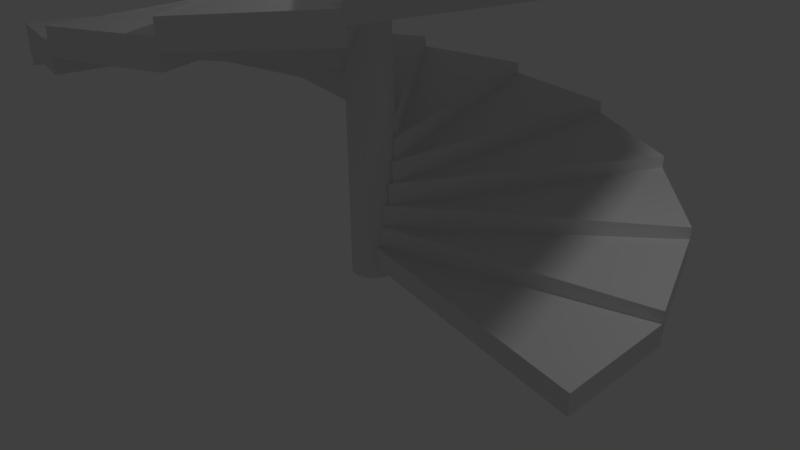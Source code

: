 # Source: Stairs.blend  (saved by Blender 2.77.0; exported with 4.5.12 LTS)
import bpy
from mathutils import Matrix  # noqa: F401  (used for matrix-valued properties, if any)

bpy.ops.wm.read_factory_settings(use_empty=True)
scene = bpy.context.scene
scene.name = 'Scene'

# ---- collections
col_collection_1 = bpy.data.collections.new('Collection 1'); scene.collection.children.link(col_collection_1)

# ---- world
world_world = bpy.data.worlds.new('World'); scene.world = world_world
world_world.color = (0.05088, 0.05088, 0.05088)
world_world.use_sun_shadow = False
world_world.sun_shadow_jitter_overblur = 0.0
world_world.cycles.sampling_method = 'MANUAL'

# ---- cameras
cam_camera = bpy.data.cameras.new('Camera')
cam_camera.clip_end = 100.0
cam_camera.lens = 35.0
cam_camera.sensor_width = 32.0
cam_camera.sensor_height = 18.0
cam_camera.ortho_scale = 7.314
cam_camera.dof.focus_distance = 0.0
cam_camera.dof.aperture_fstop = 128.0

# ---- lights
light_lamp = bpy.data.lights.new('Lamp', 'POINT')
light_lamp.transmission_factor = 0.0
light_lamp.cutoff_distance = 30.0
light_lamp.energy = 100.0
light_lamp.shadow_buffer_clip_start = 1.001
light_lamp.shadow_soft_size = 0.1
light_lamp.shadow_maximum_resolution = 0.006
light_lamp.use_absolute_resolution = True

# ---- meshes
me_cylinder = bpy.data.meshes.new('Cylinder')
me_cylinder.from_pydata([(0.1232, -0.1275, -0.03675), (0.1232, -0.1275, 0.2433), (0.1232, 0.1388, -0.03675), (0.1232, 0.1388, 0.2433), (3.694, -0.8189, -0.03675), (3.694, -0.8189, 0.2433), (3.745, 0.6901, 0.08645), (3.745, 0.6901, 0.3665), (0.1986, -0.1099, 0.2404), (0.1986, -0.1099, 0.5205), (0.09267, 0.1344, 0.2404), (0.09267, 0.1344, 0.5205), (3.75, 0.6768, 0.2404), (3.75, 0.6768, 0.5205), (3.196, 2.082, 0.3636), (3.196, 2.082, 0.6437), (0.2608, -0.06368, 0.5176), (0.2608, -0.06368, 0.7977), (0.06637, 0.1182, 0.5176), (0.06637, 0.1182, 0.7977), (3.205, 2.071, 0.5176), (3.205, 2.071, 0.7977), (2.139, 3.14, 0.6408), (2.139, 3.14, 0.9209), (0.2994, 0.003418, 0.7948), (0.2994, 0.003418, 1.075), (0.04868, 0.09295, 0.7948), (0.04868, 0.09295, 1.075), (2.151, 3.134, 0.7948), (2.151, 3.134, 1.075), (0.7474, 3.69, 0.918), (0.7474, 3.69, 1.198), (0.3082, 0.08036, 1.072), (0.3082, 0.08036, 1.352), (0.04251, 0.06271, 1.072), (0.04251, 0.06271, 1.352), (0.7614, 3.689, 1.072), (0.7614, 3.689, 1.352), (-0.7477, 3.64, 1.195), (-0.7477, 3.64, 1.475), (0.2856, 0.1544, 1.349), (0.2856, 0.1544, 1.629), (0.04889, 0.03251, 1.349), (0.04889, 0.03251, 1.629), (-0.7348, 3.645, 1.349), (-0.7348, 3.645, 1.629), (-2.1, 3.0, 1.472), (-2.1, 3.0, 1.752), (0.2354, 0.2134, 1.626), (0.2354, 0.2134, 1.906), (0.06676, 0.007346, 1.626), (0.06676, 0.007346, 1.906), (-2.09, 3.01, 1.626), (-2.09, 3.01, 1.906), (-3.085, 1.875, 1.75), (-3.085, 1.875, 2.03), (0.1659, 0.2475, 1.904), (0.1659, 0.2475, 2.184), (0.09316, -0.008631, 1.904), (0.09316, -0.008631, 2.184), (-3.08, 1.888, 1.904), (-3.08, 1.888, 2.184), (-3.542, 0.4502, 2.027), (-3.542, 0.4502, 2.307), (0.08852, 0.2511, 2.181), (0.08852, 0.2511, 2.461), (0.1237, -0.01278, 2.181), (0.1237, -0.01278, 2.461), (-3.542, 0.4641, 2.181), (-3.542, 0.4641, 2.461), (-3.394, -1.038, 2.304), (-3.394, -1.038, 2.584), (0.01611, 0.2237, 2.458), (0.01611, 0.2237, 2.738), (0.1534, -0.004417, 2.458), (0.1534, -0.004417, 2.738), (-3.4, -1.026, 2.458), (-3.4, -1.026, 2.738), (-2.665, -2.345, 2.581), (-2.665, -2.345, 2.861), (-0.03939, 0.1697, 2.735), (-0.03939, 0.1697, 3.015), (0.1774, 0.01508, 2.735), (0.1774, 0.01508, 3.015), (-2.676, -2.336, 2.735), (-2.676, -2.336, 3.015), (-1.477, -3.254, 2.858), (-1.477, -3.254, 3.138), (-0.06882, 0.09805, 3.012), (-0.06882, 0.09805, 3.292), (0.1916, 0.04248, 3.012), (0.1916, 0.04248, 3.292), (-1.49, -3.25, 3.012), (-1.49, -3.25, 3.292), (-0.02524, -3.615, 3.136), (-0.02524, -3.615, 3.416), (-0.06731, 0.02063, 3.29), (-0.06731, 0.02063, 3.57), (0.1937, 0.07327, 3.29), (0.1937, 0.07327, 3.57), (-0.03911, -3.616, 3.29), (-0.03911, -3.616, 3.57), (1.45, -3.368, 3.413), (1.45, -3.368, 3.693), (-0.03512, -0.0498, 3.567), (-0.03512, -0.0498, 3.847), (0.1834, 0.1024, 3.567), (0.1834, 0.1024, 3.847), (1.438, -3.375, 3.567), (1.438, -3.375, 3.847), (2.706, -2.555, 3.69), (2.706, -2.555, 3.97), (0.02244, -0.1016, 3.844), (0.02244, -0.1016, 4.124), (0.1623, 0.1249, 3.844), (0.1623, 0.1249, 4.124), (2.697, -2.566, 3.844), (2.697, -2.566, 4.124), (3.534, -1.309, 3.967), (3.534, -1.309, 4.247), (0.09585, -0.1262, 4.121), (0.09585, -0.1262, 4.401), (0.134, 0.1373, 4.121), (0.134, 0.1373, 4.401), (3.531, -1.323, 4.121), (3.531, -1.323, 4.401), (3.798, 0.1634, 4.244), (3.798, 0.1634, 4.524), (0.173, -0.1196, 4.398), (0.173, -0.1196, 4.678), (0.1032, 0.1374, 4.398), (0.1032, 0.1374, 4.678), (3.8, 0.1497, 4.398), (3.8, 0.1497, 4.678), (3.454, 1.619, 4.522), (3.454, 1.619, 4.802), (0.2411, -0.08279, 4.676), (0.2411, -0.08279, 4.956), (0.07484, 0.1251, 4.676), (0.07484, 0.1251, 4.956), (3.462, 1.608, 4.676), (3.462, 1.608, 4.956), (2.559, 2.818, 4.799), (2.559, 2.818, 5.079), (0.289, -0.02192, 4.953), (0.289, -0.02192, 5.233), (0.0537, 0.1026, 4.953), (0.0537, 0.1026, 5.233), (2.571, 2.81, 4.953), (2.571, 2.81, 5.233), (1.261, 3.562, 5.076), (1.261, 3.562, 5.356), (0.3087, 0.05297, 5.23), (0.3087, 0.05297, 5.51), (0.04326, 0.0736, 5.23), (0.04326, 0.0736, 5.51), (1.275, 3.559, 5.23), (1.275, 3.559, 5.51), (-0.2257, 3.728, 5.353), (-0.2257, 3.728, 5.633), (0.297, 0.1295, 5.507), (0.297, 0.1295, 5.787), (0.04524, 0.0428, 5.507), (0.04524, 0.0428, 5.787), (-0.2121, 3.731, 5.507), (-0.2121, 3.731, 5.787), (-1.656, 3.288, 5.63), (-1.656, 3.288, 5.91), (0.2558, 0.1951, 5.784), (0.2558, 0.1951, 6.064), (0.05931, 0.01533, 5.784), (0.05931, 0.01533, 6.064), (-1.644, 3.296, 5.784), (-1.644, 3.296, 6.064), (-2.793, 2.316, 5.907), (-2.793, 2.316, 6.188), (0.1918, 0.2388, 6.061), (0.1918, 0.2388, 6.342), (0.08315, -0.004264, 6.061), (0.08315, -0.004264, 6.342), (-2.786, 2.328, 6.061), (-2.786, 2.328, 6.342), (-3.449, 0.9711, 6.185), (-3.449, 0.9711, 6.465), (0.1158, 0.2535, 6.339), (0.1158, 0.2535, 6.619), (0.1128, -0.01276, 6.339), (0.1128, -0.01276, 6.619), (-3.447, 0.985, 6.339), (-3.447, 0.985, 6.619), (-3.515, -0.5234, 6.462), (-3.515, -0.5234, 6.742), (0.04022, 0.2367, 6.616), (0.04022, 0.2367, 6.896), (0.1434, -0.00874, 6.616), (0.1434, -0.00874, 6.896), (-3.519, -0.51, 6.616), (-3.519, -0.51, 6.896), (-2.982, -1.921, 6.739), (-2.982, -1.921, 7.019), (-0.02245, 0.1912, 6.893), (-0.02245, 0.1912, 7.173), (0.1699, 0.007121, 6.893), (0.1699, 0.007121, 7.173), (-2.991, -1.91, 6.893), (-2.991, -1.91, 7.173), (-1.936, -2.991, 7.016), (-1.936, -2.991, 7.296), (-0.06185, 0.1245, 7.17), (-0.06185, 0.1245, 7.45), (0.1879, 0.03221, 7.17), (0.1879, 0.03221, 7.45), (-1.949, -2.985, 7.17), (-1.949, -2.985, 7.45), (-0.5513, -3.556, 7.293), (-0.5513, -3.556, 7.574), (-0.07146, 0.04771, 7.447), (-0.07146, 0.04771, 7.727), (0.1944, 0.06238, 7.447), (0.1944, 0.06238, 7.727), (-0.5652, -3.556, 7.447), (-0.5652, -3.556, 7.727), (0.9444, -3.524, 7.571), (0.9444, -3.524, 7.851), (-0.04971, -0.0266, 7.725), (-0.04971, -0.0266, 8.005), (0.1883, 0.09264, 7.725), (0.1883, 0.09264, 8.005), (0.9314, -3.529, 7.725), (0.9314, -3.529, 8.005), (2.304, -2.899, 7.848), (2.304, -2.899, 8.128), (-0.0001739, -0.08612, 8.002), (-0.0001739, -0.08612, 8.282), (0.1708, 0.118, 8.002), (0.1708, 0.118, 8.282), (2.294, -2.909, 8.002), (2.294, -2.909, 8.282), (3.302, -1.785, 8.125), (3.302, -1.785, 8.405), (0.06896, -0.121, 8.279), (0.06896, -0.121, 8.559), (0.1445, 0.1343, 8.279), (0.1445, 0.1343, 8.559), (3.297, -1.798, 8.279), (3.297, -1.798, 8.559), (3.774, -0.3653, 8.402), (3.774, -0.3653, 8.682), (0.0, 0.2807, -0.1975), (0.0, 0.2807, 8.647), (0.05477, 0.2753, -0.1975), (0.05477, 0.2753, 8.647), (0.1074, 0.2594, -0.1975), (0.1074, 0.2594, 8.647), (0.156, 0.2334, -0.1975), (0.156, 0.2334, 8.647), (0.1985, 0.1985, -0.1975), (0.1985, 0.1985, 8.647), (0.2334, 0.156, -0.1975), (0.2334, 0.156, 8.647), (0.2594, 0.1074, -0.1975), (0.2594, 0.1074, 8.647), (0.2753, 0.05477, -0.1975), (0.2753, 0.05477, 8.647), (0.2807, 2.119e-08, -0.1975), (0.2807, 2.119e-08, 8.647), (0.2753, -0.05477, -0.1975), (0.2753, -0.05477, 8.647), (0.2594, -0.1074, -0.1975), (0.2594, -0.1074, 8.647), (0.2334, -0.156, -0.1975), (0.2334, -0.156, 8.647), (0.1985, -0.1985, -0.1975), (0.1985, -0.1985, 8.647), (0.156, -0.2334, -0.1975), (0.156, -0.2334, 8.647), (0.1074, -0.2594, -0.1975), (0.1074, -0.2594, 8.647), (0.05477, -0.2753, -0.1975), (0.05477, -0.2753, 8.647), (-9.147e-08, -0.2807, -0.1975), (-9.147e-08, -0.2807, 8.647), (-0.05477, -0.2753, -0.1975), (-0.05477, -0.2753, 8.647), (-0.1074, -0.2594, -0.1975), (-0.1074, -0.2594, 8.647), (-0.156, -0.2334, -0.1975), (-0.156, -0.2334, 8.647), (-0.1985, -0.1985, -0.1975), (-0.1985, -0.1985, 8.647), (-0.2334, -0.156, -0.1975), (-0.2334, -0.156, 8.647), (-0.2594, -0.1074, -0.1975), (-0.2594, -0.1074, 8.647), (-0.2753, -0.05477, -0.1975), (-0.2753, -0.05477, 8.647), (-0.2807, 2.711e-07, -0.1975), (-0.2807, 2.711e-07, 8.647), (-0.2753, 0.05477, -0.1975), (-0.2753, 0.05477, 8.647), (-0.2594, 0.1074, -0.1975), (-0.2594, 0.1074, 8.647), (-0.2334, 0.156, -0.1975), (-0.2334, 0.156, 8.647), (-0.1985, 0.1985, -0.1975), (-0.1985, 0.1985, 8.647), (-0.156, 0.2334, -0.1975), (-0.156, 0.2334, 8.647), (-0.1074, 0.2594, -0.1975), (-0.1074, 0.2594, 8.647), (-0.05477, 0.2753, -0.1975), (-0.05477, 0.2753, 8.647)], [], [(1, 3, 2, 0), (3, 7, 6, 2), (7, 5, 4, 6), (5, 1, 0, 4), (0, 2, 6, 4), (5, 7, 3, 1), (9, 11, 10, 8), (11, 15, 14, 10), (15, 13, 12, 14), (13, 9, 8, 12), (8, 10, 14, 12), (13, 15, 11, 9), (17, 19, 18, 16), (19, 23, 22, 18), (23, 21, 20, 22), (21, 17, 16, 20), (16, 18, 22, 20), (21, 23, 19, 17), (25, 27, 26, 24), (27, 31, 30, 26), (31, 29, 28, 30), (29, 25, 24, 28), (24, 26, 30, 28), (29, 31, 27, 25), (33, 35, 34, 32), (35, 39, 38, 34), (39, 37, 36, 38), (37, 33, 32, 36), (32, 34, 38, 36), (37, 39, 35, 33), (41, 43, 42, 40), (43, 47, 46, 42), (47, 45, 44, 46), (45, 41, 40, 44), (40, 42, 46, 44), (45, 47, 43, 41), (49, 51, 50, 48), (51, 55, 54, 50), (55, 53, 52, 54), (53, 49, 48, 52), (48, 50, 54, 52), (53, 55, 51, 49), (57, 59, 58, 56), (59, 63, 62, 58), (63, 61, 60, 62), (61, 57, 56, 60), (56, 58, 62, 60), (61, 63, 59, 57), (65, 67, 66, 64), (67, 71, 70, 66), (71, 69, 68, 70), (69, 65, 64, 68), (64, 66, 70, 68), (69, 71, 67, 65), (73, 75, 74, 72), (75, 79, 78, 74), (79, 77, 76, 78), (77, 73, 72, 76), (72, 74, 78, 76), (77, 79, 75, 73), (81, 83, 82, 80), (83, 87, 86, 82), (87, 85, 84, 86), (85, 81, 80, 84), (80, 82, 86, 84), (85, 87, 83, 81), (89, 91, 90, 88), (91, 95, 94, 90), (95, 93, 92, 94), (93, 89, 88, 92), (88, 90, 94, 92), (93, 95, 91, 89), (97, 99, 98, 96), (99, 103, 102, 98), (103, 101, 100, 102), (101, 97, 96, 100), (96, 98, 102, 100), (101, 103, 99, 97), (105, 107, 106, 104), (107, 111, 110, 106), (111, 109, 108, 110), (109, 105, 104, 108), (104, 106, 110, 108), (109, 111, 107, 105), (113, 115, 114, 112), (115, 119, 118, 114), (119, 117, 116, 118), (117, 113, 112, 116), (112, 114, 118, 116), (117, 119, 115, 113), (121, 123, 122, 120), (123, 127, 126, 122), (127, 125, 124, 126), (125, 121, 120, 124), (120, 122, 126, 124), (125, 127, 123, 121), (129, 131, 130, 128), (131, 135, 134, 130), (135, 133, 132, 134), (133, 129, 128, 132), (128, 130, 134, 132), (133, 135, 131, 129), (137, 139, 138, 136), (139, 143, 142, 138), (143, 141, 140, 142), (141, 137, 136, 140), (136, 138, 142, 140), (141, 143, 139, 137), (145, 147, 146, 144), (147, 151, 150, 146), (151, 149, 148, 150), (149, 145, 144, 148), (144, 146, 150, 148), (149, 151, 147, 145), (153, 155, 154, 152), (155, 159, 158, 154), (159, 157, 156, 158), (157, 153, 152, 156), (152, 154, 158, 156), (157, 159, 155, 153), (161, 163, 162, 160), (163, 167, 166, 162), (167, 165, 164, 166), (165, 161, 160, 164), (160, 162, 166, 164), (165, 167, 163, 161), (169, 171, 170, 168), (171, 175, 174, 170), (175, 173, 172, 174), (173, 169, 168, 172), (168, 170, 174, 172), (173, 175, 171, 169), (177, 179, 178, 176), (179, 183, 182, 178), (183, 181, 180, 182), (181, 177, 176, 180), (176, 178, 182, 180), (181, 183, 179, 177), (185, 187, 186, 184), (187, 191, 190, 186), (191, 189, 188, 190), (189, 185, 184, 188), (184, 186, 190, 188), (189, 191, 187, 185), (193, 195, 194, 192), (195, 199, 198, 194), (199, 197, 196, 198), (197, 193, 192, 196), (192, 194, 198, 196), (197, 199, 195, 193), (201, 203, 202, 200), (203, 207, 206, 202), (207, 205, 204, 206), (205, 201, 200, 204), (200, 202, 206, 204), (205, 207, 203, 201), (209, 211, 210, 208), (211, 215, 214, 210), (215, 213, 212, 214), (213, 209, 208, 212), (208, 210, 214, 212), (213, 215, 211, 209), (217, 219, 218, 216), (219, 223, 222, 218), (223, 221, 220, 222), (221, 217, 216, 220), (216, 218, 222, 220), (221, 223, 219, 217), (225, 227, 226, 224), (227, 231, 230, 226), (231, 229, 228, 230), (229, 225, 224, 228), (224, 226, 230, 228), (229, 231, 227, 225), (233, 235, 234, 232), (235, 239, 238, 234), (239, 237, 236, 238), (237, 233, 232, 236), (232, 234, 238, 236), (237, 239, 235, 233), (241, 243, 242, 240), (243, 247, 246, 242), (247, 245, 244, 246), (245, 241, 240, 244), (240, 242, 246, 244), (245, 247, 243, 241), (248, 249, 251, 250), (250, 251, 253, 252), (252, 253, 255, 254), (254, 255, 257, 256), (256, 257, 259, 258), (258, 259, 261, 260), (260, 261, 263, 262), (262, 263, 265, 264), (264, 265, 267, 266), (266, 267, 269, 268), (268, 269, 271, 270), (270, 271, 273, 272), (272, 273, 275, 274), (274, 275, 277, 276), (276, 277, 279, 278), (278, 279, 281, 280), (280, 281, 283, 282), (282, 283, 285, 284), (284, 285, 287, 286), (286, 287, 289, 288), (288, 289, 291, 290), (290, 291, 293, 292), (292, 293, 295, 294), (294, 295, 297, 296), (296, 297, 299, 298), (298, 299, 301, 300), (300, 301, 303, 302), (302, 303, 305, 304), (304, 305, 307, 306), (306, 307, 309, 308), (251, 249, 311, 309, 307, 305, 303, 301, 299, 297, 295, 293, 291, 289, 287, 285, 283, 281, 279, 277, 275, 273, 271, 269, 267, 265, 263, 261, 259, 257, 255, 253), (308, 309, 311, 310), (310, 311, 249, 248), (248, 250, 252, 254, 256, 258, 260, 262, 264, 266, 268, 270, 272, 274, 276, 278, 280, 282, 284, 286, 288, 290, 292, 294, 296, 298, 300, 302, 304, 306, 308, 310)])
me_cylinder.use_remesh_preserve_volume = False
me_cylinder.use_remesh_preserve_attributes = False
me_cylinder.use_mirror_vertex_groups = False
me_cylinder.update()

# ---- objects
ob_empty = bpy.data.objects.new('Empty', None)
ob_stairs = bpy.data.objects.new('Stairs', me_cylinder)
ob_lamp = bpy.data.objects.new('Lamp', light_lamp)
ob_camera = bpy.data.objects.new('Camera', cam_camera)

# ---- transforms, parenting, visibility, modifiers, constraints
ob_empty.location = (0.04977, -0.05991, 0.396)
ob_empty.rotation_euler = (0.0, -0.0, 0.4093)
ob_empty.empty_image_offset = (0.0, 0.0)
ob_empty.lineart.crease_threshold = 0.0
ob_stairs.location = (0.0, 0.0, 0.0)
ob_stairs.lineart.crease_threshold = 0.0
ob_lamp.location = (4.076, 1.005, 5.904)
ob_lamp.rotation_euler = (0.6503, 0.05522, 1.866)
ob_lamp.lock_rotations_4d = False
ob_lamp.empty_display_type = 'ARROWS'
ob_lamp.color = (0.0, 0.0, 0.0, 0.0)
ob_lamp.lineart.crease_threshold = 0.0
ob_camera.location = (7.481, -6.508, 5.344)
ob_camera.rotation_euler = (1.109, 0.01082, 0.8149)
ob_camera.lock_rotations_4d = False
ob_camera.empty_display_type = 'ARROWS'
ob_camera.color = (0.0, 0.0, 0.0, 0.0)
ob_camera.display_type = 'WIRE'
ob_camera.lineart.crease_threshold = 0.0

# ---- collection membership
col_collection_1.objects.link(ob_empty)
col_collection_1.objects.link(ob_stairs)
col_collection_1.objects.link(ob_lamp)
col_collection_1.objects.link(ob_camera)

# ---- scene / render settings (as saved in the file)
scene.camera = ob_camera
scene.frame_start = 1; scene.frame_end = 250; scene.frame_set(1)
scene.render.engine = 'BLENDER_EEVEE_NEXT'
scene.render.resolution_percentage = 50
scene.render.dither_intensity = 0.0
scene.cycles.use_denoising = False
scene.cycles.samples = 128
scene.cycles.sampling_pattern = 'TABULATED_SOBOL'
scene.cycles.light_sampling_threshold = 0.0
scene.cycles.use_adaptive_sampling = False
scene.cycles.use_light_tree = False
scene.cycles.blur_glossy = 0.0
scene.cycles.sample_clamp_indirect = 0.0
scene.view_settings.view_transform = 'Standard'
bpy.context.view_layer.update()
